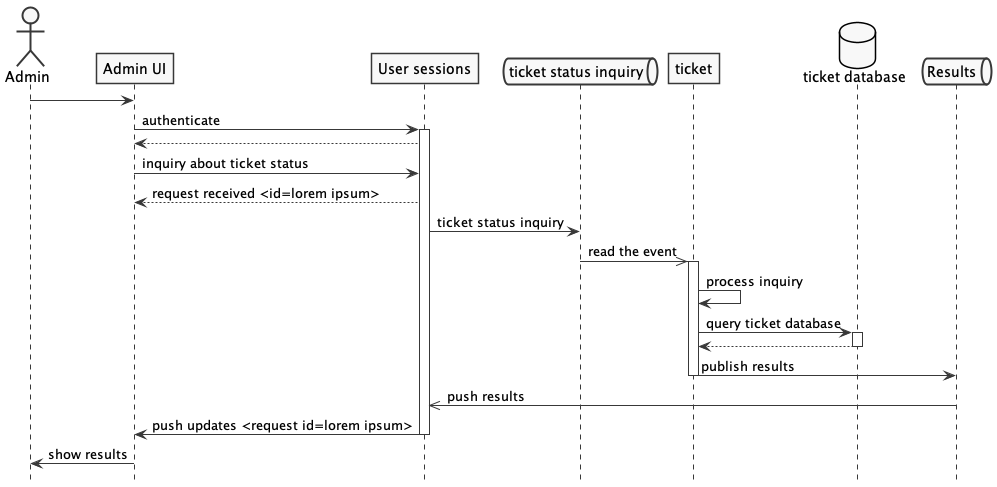

The diagram above was rendered by PlantUML. Its source (embedded in the PNG):
@startuml ticket status inquiry
skinparam shadowing false
skinparam monochrome true
hide footbox

actor Admin
participant "Admin UI" as UI
participant "User sessions" as sessions
queue "ticket status inquiry" as reqQueue
participant "ticket" as ticket
database "ticket database" as db
queue "Results" as resQueue

Admin -> UI
UI -> sessions: authenticate
activate sessions
UI <-- sessions
UI -> sessions: inquiry about ticket status
UI <-- sessions: request received <id=lorem ipsum>
sessions -> reqQueue: ticket status inquiry
reqQueue ->> ticket: read the event

activate ticket
ticket -> ticket: process inquiry
ticket -> db: query ticket database
activate db
ticket <-- db
deactivate db
ticket -> resQueue: publish results
deactivate ticket

sessions <<- resQueue: push results
UI <- sessions: push updates <request id=lorem ipsum>
deactivate sessions
UI -> Admin: show results

@enduml